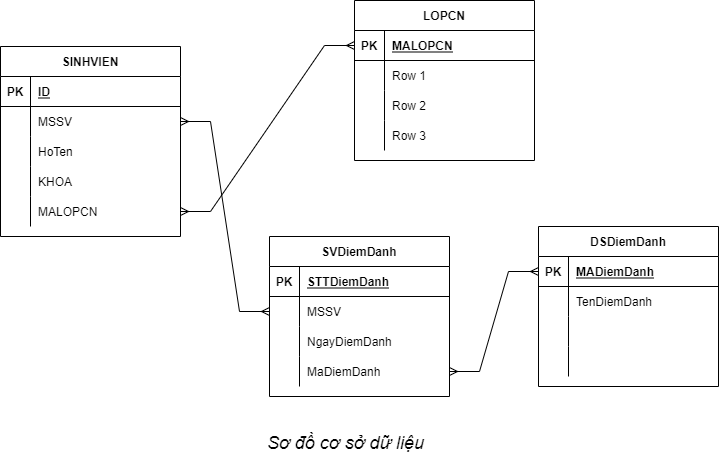

The diagram above was exported from draw.io. Its source (the exported page's mxGraphModel, read from the mxfile embedded in the PNG):
<mxGraphModel dx="1278" dy="641" grid="0" gridSize="10" guides="1" tooltips="1" connect="1" arrows="1" fold="1" page="1" pageScale="1" pageWidth="850" pageHeight="1100" math="0" shadow="0">
  <root>
    <mxCell id="0" />
    <mxCell id="1" parent="0" />
    <mxCell id="er5dOllPJVVRUISVZYzo-1" value="SINHVIEN" style="shape=table;startSize=30;container=1;collapsible=1;childLayout=tableLayout;fixedRows=1;rowLines=0;fontStyle=1;align=center;resizeLast=1;" vertex="1" parent="1">
      <mxGeometry x="75" y="162" width="180" height="190" as="geometry">
        <mxRectangle x="90" y="240" width="50" height="40" as="alternateBounds" />
      </mxGeometry>
    </mxCell>
    <mxCell id="er5dOllPJVVRUISVZYzo-2" value="" style="shape=tableRow;horizontal=0;startSize=0;swimlaneHead=0;swimlaneBody=0;fillColor=none;collapsible=0;dropTarget=0;points=[[0,0.5],[1,0.5]];portConstraint=eastwest;top=0;left=0;right=0;bottom=1;" vertex="1" parent="er5dOllPJVVRUISVZYzo-1">
      <mxGeometry y="30" width="180" height="30" as="geometry" />
    </mxCell>
    <mxCell id="er5dOllPJVVRUISVZYzo-3" value="PK" style="shape=partialRectangle;connectable=0;fillColor=none;top=0;left=0;bottom=0;right=0;fontStyle=1;overflow=hidden;" vertex="1" parent="er5dOllPJVVRUISVZYzo-2">
      <mxGeometry width="30" height="30" as="geometry">
        <mxRectangle width="30" height="30" as="alternateBounds" />
      </mxGeometry>
    </mxCell>
    <mxCell id="er5dOllPJVVRUISVZYzo-4" value="ID" style="shape=partialRectangle;connectable=0;fillColor=none;top=0;left=0;bottom=0;right=0;align=left;spacingLeft=6;fontStyle=5;overflow=hidden;" vertex="1" parent="er5dOllPJVVRUISVZYzo-2">
      <mxGeometry x="30" width="150" height="30" as="geometry">
        <mxRectangle width="150" height="30" as="alternateBounds" />
      </mxGeometry>
    </mxCell>
    <mxCell id="er5dOllPJVVRUISVZYzo-5" value="" style="shape=tableRow;horizontal=0;startSize=0;swimlaneHead=0;swimlaneBody=0;fillColor=none;collapsible=0;dropTarget=0;points=[[0,0.5],[1,0.5]];portConstraint=eastwest;top=0;left=0;right=0;bottom=0;" vertex="1" parent="er5dOllPJVVRUISVZYzo-1">
      <mxGeometry y="60" width="180" height="30" as="geometry" />
    </mxCell>
    <mxCell id="er5dOllPJVVRUISVZYzo-6" value="" style="shape=partialRectangle;connectable=0;fillColor=none;top=0;left=0;bottom=0;right=0;editable=1;overflow=hidden;" vertex="1" parent="er5dOllPJVVRUISVZYzo-5">
      <mxGeometry width="30" height="30" as="geometry">
        <mxRectangle width="30" height="30" as="alternateBounds" />
      </mxGeometry>
    </mxCell>
    <mxCell id="er5dOllPJVVRUISVZYzo-7" value="MSSV" style="shape=partialRectangle;connectable=0;fillColor=none;top=0;left=0;bottom=0;right=0;align=left;spacingLeft=6;overflow=hidden;" vertex="1" parent="er5dOllPJVVRUISVZYzo-5">
      <mxGeometry x="30" width="150" height="30" as="geometry">
        <mxRectangle width="150" height="30" as="alternateBounds" />
      </mxGeometry>
    </mxCell>
    <mxCell id="er5dOllPJVVRUISVZYzo-8" value="" style="shape=tableRow;horizontal=0;startSize=0;swimlaneHead=0;swimlaneBody=0;fillColor=none;collapsible=0;dropTarget=0;points=[[0,0.5],[1,0.5]];portConstraint=eastwest;top=0;left=0;right=0;bottom=0;" vertex="1" parent="er5dOllPJVVRUISVZYzo-1">
      <mxGeometry y="90" width="180" height="30" as="geometry" />
    </mxCell>
    <mxCell id="er5dOllPJVVRUISVZYzo-9" value="" style="shape=partialRectangle;connectable=0;fillColor=none;top=0;left=0;bottom=0;right=0;editable=1;overflow=hidden;" vertex="1" parent="er5dOllPJVVRUISVZYzo-8">
      <mxGeometry width="30" height="30" as="geometry">
        <mxRectangle width="30" height="30" as="alternateBounds" />
      </mxGeometry>
    </mxCell>
    <mxCell id="er5dOllPJVVRUISVZYzo-10" value="HoTen" style="shape=partialRectangle;connectable=0;fillColor=none;top=0;left=0;bottom=0;right=0;align=left;spacingLeft=6;overflow=hidden;" vertex="1" parent="er5dOllPJVVRUISVZYzo-8">
      <mxGeometry x="30" width="150" height="30" as="geometry">
        <mxRectangle width="150" height="30" as="alternateBounds" />
      </mxGeometry>
    </mxCell>
    <mxCell id="er5dOllPJVVRUISVZYzo-56" value="" style="shape=tableRow;horizontal=0;startSize=0;swimlaneHead=0;swimlaneBody=0;fillColor=none;collapsible=0;dropTarget=0;points=[[0,0.5],[1,0.5]];portConstraint=eastwest;top=0;left=0;right=0;bottom=0;" vertex="1" parent="er5dOllPJVVRUISVZYzo-1">
      <mxGeometry y="120" width="180" height="30" as="geometry" />
    </mxCell>
    <mxCell id="er5dOllPJVVRUISVZYzo-57" value="" style="shape=partialRectangle;connectable=0;fillColor=none;top=0;left=0;bottom=0;right=0;editable=1;overflow=hidden;" vertex="1" parent="er5dOllPJVVRUISVZYzo-56">
      <mxGeometry width="30" height="30" as="geometry">
        <mxRectangle width="30" height="30" as="alternateBounds" />
      </mxGeometry>
    </mxCell>
    <mxCell id="er5dOllPJVVRUISVZYzo-58" value="KHOA" style="shape=partialRectangle;connectable=0;fillColor=none;top=0;left=0;bottom=0;right=0;align=left;spacingLeft=6;overflow=hidden;" vertex="1" parent="er5dOllPJVVRUISVZYzo-56">
      <mxGeometry x="30" width="150" height="30" as="geometry">
        <mxRectangle width="150" height="30" as="alternateBounds" />
      </mxGeometry>
    </mxCell>
    <mxCell id="er5dOllPJVVRUISVZYzo-11" value="" style="shape=tableRow;horizontal=0;startSize=0;swimlaneHead=0;swimlaneBody=0;fillColor=none;collapsible=0;dropTarget=0;points=[[0,0.5],[1,0.5]];portConstraint=eastwest;top=0;left=0;right=0;bottom=0;" vertex="1" parent="er5dOllPJVVRUISVZYzo-1">
      <mxGeometry y="150" width="180" height="30" as="geometry" />
    </mxCell>
    <mxCell id="er5dOllPJVVRUISVZYzo-12" value="" style="shape=partialRectangle;connectable=0;fillColor=none;top=0;left=0;bottom=0;right=0;editable=1;overflow=hidden;" vertex="1" parent="er5dOllPJVVRUISVZYzo-11">
      <mxGeometry width="30" height="30" as="geometry">
        <mxRectangle width="30" height="30" as="alternateBounds" />
      </mxGeometry>
    </mxCell>
    <mxCell id="er5dOllPJVVRUISVZYzo-13" value="MALOPCN" style="shape=partialRectangle;connectable=0;fillColor=none;top=0;left=0;bottom=0;right=0;align=left;spacingLeft=6;overflow=hidden;" vertex="1" parent="er5dOllPJVVRUISVZYzo-11">
      <mxGeometry x="30" width="150" height="30" as="geometry">
        <mxRectangle width="150" height="30" as="alternateBounds" />
      </mxGeometry>
    </mxCell>
    <mxCell id="er5dOllPJVVRUISVZYzo-14" value="LOPCN" style="shape=table;startSize=30;container=1;collapsible=1;childLayout=tableLayout;fixedRows=1;rowLines=0;fontStyle=1;align=center;resizeLast=1;" vertex="1" parent="1">
      <mxGeometry x="429" y="116" width="180" height="160" as="geometry" />
    </mxCell>
    <mxCell id="er5dOllPJVVRUISVZYzo-15" value="" style="shape=tableRow;horizontal=0;startSize=0;swimlaneHead=0;swimlaneBody=0;fillColor=none;collapsible=0;dropTarget=0;points=[[0,0.5],[1,0.5]];portConstraint=eastwest;top=0;left=0;right=0;bottom=1;" vertex="1" parent="er5dOllPJVVRUISVZYzo-14">
      <mxGeometry y="30" width="180" height="30" as="geometry" />
    </mxCell>
    <mxCell id="er5dOllPJVVRUISVZYzo-16" value="PK" style="shape=partialRectangle;connectable=0;fillColor=none;top=0;left=0;bottom=0;right=0;fontStyle=1;overflow=hidden;" vertex="1" parent="er5dOllPJVVRUISVZYzo-15">
      <mxGeometry width="30" height="30" as="geometry">
        <mxRectangle width="30" height="30" as="alternateBounds" />
      </mxGeometry>
    </mxCell>
    <mxCell id="er5dOllPJVVRUISVZYzo-17" value="MALOPCN" style="shape=partialRectangle;connectable=0;fillColor=none;top=0;left=0;bottom=0;right=0;align=left;spacingLeft=6;fontStyle=5;overflow=hidden;" vertex="1" parent="er5dOllPJVVRUISVZYzo-15">
      <mxGeometry x="30" width="150" height="30" as="geometry">
        <mxRectangle width="150" height="30" as="alternateBounds" />
      </mxGeometry>
    </mxCell>
    <mxCell id="er5dOllPJVVRUISVZYzo-18" value="" style="shape=tableRow;horizontal=0;startSize=0;swimlaneHead=0;swimlaneBody=0;fillColor=none;collapsible=0;dropTarget=0;points=[[0,0.5],[1,0.5]];portConstraint=eastwest;top=0;left=0;right=0;bottom=0;" vertex="1" parent="er5dOllPJVVRUISVZYzo-14">
      <mxGeometry y="60" width="180" height="30" as="geometry" />
    </mxCell>
    <mxCell id="er5dOllPJVVRUISVZYzo-19" value="" style="shape=partialRectangle;connectable=0;fillColor=none;top=0;left=0;bottom=0;right=0;editable=1;overflow=hidden;" vertex="1" parent="er5dOllPJVVRUISVZYzo-18">
      <mxGeometry width="30" height="30" as="geometry">
        <mxRectangle width="30" height="30" as="alternateBounds" />
      </mxGeometry>
    </mxCell>
    <mxCell id="er5dOllPJVVRUISVZYzo-20" value="Row 1" style="shape=partialRectangle;connectable=0;fillColor=none;top=0;left=0;bottom=0;right=0;align=left;spacingLeft=6;overflow=hidden;" vertex="1" parent="er5dOllPJVVRUISVZYzo-18">
      <mxGeometry x="30" width="150" height="30" as="geometry">
        <mxRectangle width="150" height="30" as="alternateBounds" />
      </mxGeometry>
    </mxCell>
    <mxCell id="er5dOllPJVVRUISVZYzo-21" value="" style="shape=tableRow;horizontal=0;startSize=0;swimlaneHead=0;swimlaneBody=0;fillColor=none;collapsible=0;dropTarget=0;points=[[0,0.5],[1,0.5]];portConstraint=eastwest;top=0;left=0;right=0;bottom=0;" vertex="1" parent="er5dOllPJVVRUISVZYzo-14">
      <mxGeometry y="90" width="180" height="30" as="geometry" />
    </mxCell>
    <mxCell id="er5dOllPJVVRUISVZYzo-22" value="" style="shape=partialRectangle;connectable=0;fillColor=none;top=0;left=0;bottom=0;right=0;editable=1;overflow=hidden;" vertex="1" parent="er5dOllPJVVRUISVZYzo-21">
      <mxGeometry width="30" height="30" as="geometry">
        <mxRectangle width="30" height="30" as="alternateBounds" />
      </mxGeometry>
    </mxCell>
    <mxCell id="er5dOllPJVVRUISVZYzo-23" value="Row 2" style="shape=partialRectangle;connectable=0;fillColor=none;top=0;left=0;bottom=0;right=0;align=left;spacingLeft=6;overflow=hidden;" vertex="1" parent="er5dOllPJVVRUISVZYzo-21">
      <mxGeometry x="30" width="150" height="30" as="geometry">
        <mxRectangle width="150" height="30" as="alternateBounds" />
      </mxGeometry>
    </mxCell>
    <mxCell id="er5dOllPJVVRUISVZYzo-24" value="" style="shape=tableRow;horizontal=0;startSize=0;swimlaneHead=0;swimlaneBody=0;fillColor=none;collapsible=0;dropTarget=0;points=[[0,0.5],[1,0.5]];portConstraint=eastwest;top=0;left=0;right=0;bottom=0;" vertex="1" parent="er5dOllPJVVRUISVZYzo-14">
      <mxGeometry y="120" width="180" height="30" as="geometry" />
    </mxCell>
    <mxCell id="er5dOllPJVVRUISVZYzo-25" value="" style="shape=partialRectangle;connectable=0;fillColor=none;top=0;left=0;bottom=0;right=0;editable=1;overflow=hidden;" vertex="1" parent="er5dOllPJVVRUISVZYzo-24">
      <mxGeometry width="30" height="30" as="geometry">
        <mxRectangle width="30" height="30" as="alternateBounds" />
      </mxGeometry>
    </mxCell>
    <mxCell id="er5dOllPJVVRUISVZYzo-26" value="Row 3" style="shape=partialRectangle;connectable=0;fillColor=none;top=0;left=0;bottom=0;right=0;align=left;spacingLeft=6;overflow=hidden;" vertex="1" parent="er5dOllPJVVRUISVZYzo-24">
      <mxGeometry x="30" width="150" height="30" as="geometry">
        <mxRectangle width="150" height="30" as="alternateBounds" />
      </mxGeometry>
    </mxCell>
    <mxCell id="er5dOllPJVVRUISVZYzo-28" value="" style="edgeStyle=entityRelationEdgeStyle;fontSize=12;html=1;endArrow=ERmany;startArrow=ERmany;rounded=0;entryX=0;entryY=0.5;entryDx=0;entryDy=0;" edge="1" parent="1" source="er5dOllPJVVRUISVZYzo-11" target="er5dOllPJVVRUISVZYzo-15">
      <mxGeometry width="100" height="100" relative="1" as="geometry">
        <mxPoint x="210" y="400" as="sourcePoint" />
        <mxPoint x="310" y="300" as="targetPoint" />
      </mxGeometry>
    </mxCell>
    <mxCell id="er5dOllPJVVRUISVZYzo-29" value="DSDiemDanh" style="shape=table;startSize=30;container=1;collapsible=1;childLayout=tableLayout;fixedRows=1;rowLines=0;fontStyle=1;align=center;resizeLast=1;" vertex="1" parent="1">
      <mxGeometry x="613" y="342" width="180" height="160" as="geometry" />
    </mxCell>
    <mxCell id="er5dOllPJVVRUISVZYzo-30" value="" style="shape=tableRow;horizontal=0;startSize=0;swimlaneHead=0;swimlaneBody=0;fillColor=none;collapsible=0;dropTarget=0;points=[[0,0.5],[1,0.5]];portConstraint=eastwest;top=0;left=0;right=0;bottom=1;" vertex="1" parent="er5dOllPJVVRUISVZYzo-29">
      <mxGeometry y="30" width="180" height="30" as="geometry" />
    </mxCell>
    <mxCell id="er5dOllPJVVRUISVZYzo-31" value="PK" style="shape=partialRectangle;connectable=0;fillColor=none;top=0;left=0;bottom=0;right=0;fontStyle=1;overflow=hidden;" vertex="1" parent="er5dOllPJVVRUISVZYzo-30">
      <mxGeometry width="30" height="30" as="geometry">
        <mxRectangle width="30" height="30" as="alternateBounds" />
      </mxGeometry>
    </mxCell>
    <mxCell id="er5dOllPJVVRUISVZYzo-32" value="MADiemDanh" style="shape=partialRectangle;connectable=0;fillColor=none;top=0;left=0;bottom=0;right=0;align=left;spacingLeft=6;fontStyle=5;overflow=hidden;" vertex="1" parent="er5dOllPJVVRUISVZYzo-30">
      <mxGeometry x="30" width="150" height="30" as="geometry">
        <mxRectangle width="150" height="30" as="alternateBounds" />
      </mxGeometry>
    </mxCell>
    <mxCell id="er5dOllPJVVRUISVZYzo-33" value="" style="shape=tableRow;horizontal=0;startSize=0;swimlaneHead=0;swimlaneBody=0;fillColor=none;collapsible=0;dropTarget=0;points=[[0,0.5],[1,0.5]];portConstraint=eastwest;top=0;left=0;right=0;bottom=0;" vertex="1" parent="er5dOllPJVVRUISVZYzo-29">
      <mxGeometry y="60" width="180" height="30" as="geometry" />
    </mxCell>
    <mxCell id="er5dOllPJVVRUISVZYzo-34" value="" style="shape=partialRectangle;connectable=0;fillColor=none;top=0;left=0;bottom=0;right=0;editable=1;overflow=hidden;" vertex="1" parent="er5dOllPJVVRUISVZYzo-33">
      <mxGeometry width="30" height="30" as="geometry">
        <mxRectangle width="30" height="30" as="alternateBounds" />
      </mxGeometry>
    </mxCell>
    <mxCell id="er5dOllPJVVRUISVZYzo-35" value="TenDiemDanh" style="shape=partialRectangle;connectable=0;fillColor=none;top=0;left=0;bottom=0;right=0;align=left;spacingLeft=6;overflow=hidden;" vertex="1" parent="er5dOllPJVVRUISVZYzo-33">
      <mxGeometry x="30" width="150" height="30" as="geometry">
        <mxRectangle width="150" height="30" as="alternateBounds" />
      </mxGeometry>
    </mxCell>
    <mxCell id="er5dOllPJVVRUISVZYzo-36" value="" style="shape=tableRow;horizontal=0;startSize=0;swimlaneHead=0;swimlaneBody=0;fillColor=none;collapsible=0;dropTarget=0;points=[[0,0.5],[1,0.5]];portConstraint=eastwest;top=0;left=0;right=0;bottom=0;" vertex="1" parent="er5dOllPJVVRUISVZYzo-29">
      <mxGeometry y="90" width="180" height="30" as="geometry" />
    </mxCell>
    <mxCell id="er5dOllPJVVRUISVZYzo-37" value="" style="shape=partialRectangle;connectable=0;fillColor=none;top=0;left=0;bottom=0;right=0;editable=1;overflow=hidden;" vertex="1" parent="er5dOllPJVVRUISVZYzo-36">
      <mxGeometry width="30" height="30" as="geometry">
        <mxRectangle width="30" height="30" as="alternateBounds" />
      </mxGeometry>
    </mxCell>
    <mxCell id="er5dOllPJVVRUISVZYzo-38" value="" style="shape=partialRectangle;connectable=0;fillColor=none;top=0;left=0;bottom=0;right=0;align=left;spacingLeft=6;overflow=hidden;" vertex="1" parent="er5dOllPJVVRUISVZYzo-36">
      <mxGeometry x="30" width="150" height="30" as="geometry">
        <mxRectangle width="150" height="30" as="alternateBounds" />
      </mxGeometry>
    </mxCell>
    <mxCell id="er5dOllPJVVRUISVZYzo-39" value="" style="shape=tableRow;horizontal=0;startSize=0;swimlaneHead=0;swimlaneBody=0;fillColor=none;collapsible=0;dropTarget=0;points=[[0,0.5],[1,0.5]];portConstraint=eastwest;top=0;left=0;right=0;bottom=0;" vertex="1" parent="er5dOllPJVVRUISVZYzo-29">
      <mxGeometry y="120" width="180" height="30" as="geometry" />
    </mxCell>
    <mxCell id="er5dOllPJVVRUISVZYzo-40" value="" style="shape=partialRectangle;connectable=0;fillColor=none;top=0;left=0;bottom=0;right=0;editable=1;overflow=hidden;" vertex="1" parent="er5dOllPJVVRUISVZYzo-39">
      <mxGeometry width="30" height="30" as="geometry">
        <mxRectangle width="30" height="30" as="alternateBounds" />
      </mxGeometry>
    </mxCell>
    <mxCell id="er5dOllPJVVRUISVZYzo-41" value="" style="shape=partialRectangle;connectable=0;fillColor=none;top=0;left=0;bottom=0;right=0;align=left;spacingLeft=6;overflow=hidden;" vertex="1" parent="er5dOllPJVVRUISVZYzo-39">
      <mxGeometry x="30" width="150" height="30" as="geometry">
        <mxRectangle width="150" height="30" as="alternateBounds" />
      </mxGeometry>
    </mxCell>
    <mxCell id="er5dOllPJVVRUISVZYzo-42" value="SVDiemDanh" style="shape=table;startSize=30;container=1;collapsible=1;childLayout=tableLayout;fixedRows=1;rowLines=0;fontStyle=1;align=center;resizeLast=1;" vertex="1" parent="1">
      <mxGeometry x="344" y="352" width="180" height="160" as="geometry" />
    </mxCell>
    <mxCell id="er5dOllPJVVRUISVZYzo-43" value="" style="shape=tableRow;horizontal=0;startSize=0;swimlaneHead=0;swimlaneBody=0;fillColor=none;collapsible=0;dropTarget=0;points=[[0,0.5],[1,0.5]];portConstraint=eastwest;top=0;left=0;right=0;bottom=1;" vertex="1" parent="er5dOllPJVVRUISVZYzo-42">
      <mxGeometry y="30" width="180" height="30" as="geometry" />
    </mxCell>
    <mxCell id="er5dOllPJVVRUISVZYzo-44" value="PK" style="shape=partialRectangle;connectable=0;fillColor=none;top=0;left=0;bottom=0;right=0;fontStyle=1;overflow=hidden;" vertex="1" parent="er5dOllPJVVRUISVZYzo-43">
      <mxGeometry width="30" height="30" as="geometry">
        <mxRectangle width="30" height="30" as="alternateBounds" />
      </mxGeometry>
    </mxCell>
    <mxCell id="er5dOllPJVVRUISVZYzo-45" value="STTDiemDanh" style="shape=partialRectangle;connectable=0;fillColor=none;top=0;left=0;bottom=0;right=0;align=left;spacingLeft=6;fontStyle=5;overflow=hidden;" vertex="1" parent="er5dOllPJVVRUISVZYzo-43">
      <mxGeometry x="30" width="150" height="30" as="geometry">
        <mxRectangle width="150" height="30" as="alternateBounds" />
      </mxGeometry>
    </mxCell>
    <mxCell id="er5dOllPJVVRUISVZYzo-46" value="" style="shape=tableRow;horizontal=0;startSize=0;swimlaneHead=0;swimlaneBody=0;fillColor=none;collapsible=0;dropTarget=0;points=[[0,0.5],[1,0.5]];portConstraint=eastwest;top=0;left=0;right=0;bottom=0;" vertex="1" parent="er5dOllPJVVRUISVZYzo-42">
      <mxGeometry y="60" width="180" height="30" as="geometry" />
    </mxCell>
    <mxCell id="er5dOllPJVVRUISVZYzo-47" value="" style="shape=partialRectangle;connectable=0;fillColor=none;top=0;left=0;bottom=0;right=0;editable=1;overflow=hidden;" vertex="1" parent="er5dOllPJVVRUISVZYzo-46">
      <mxGeometry width="30" height="30" as="geometry">
        <mxRectangle width="30" height="30" as="alternateBounds" />
      </mxGeometry>
    </mxCell>
    <mxCell id="er5dOllPJVVRUISVZYzo-48" value="MSSV" style="shape=partialRectangle;connectable=0;fillColor=none;top=0;left=0;bottom=0;right=0;align=left;spacingLeft=6;overflow=hidden;" vertex="1" parent="er5dOllPJVVRUISVZYzo-46">
      <mxGeometry x="30" width="150" height="30" as="geometry">
        <mxRectangle width="150" height="30" as="alternateBounds" />
      </mxGeometry>
    </mxCell>
    <mxCell id="er5dOllPJVVRUISVZYzo-49" value="" style="shape=tableRow;horizontal=0;startSize=0;swimlaneHead=0;swimlaneBody=0;fillColor=none;collapsible=0;dropTarget=0;points=[[0,0.5],[1,0.5]];portConstraint=eastwest;top=0;left=0;right=0;bottom=0;" vertex="1" parent="er5dOllPJVVRUISVZYzo-42">
      <mxGeometry y="90" width="180" height="30" as="geometry" />
    </mxCell>
    <mxCell id="er5dOllPJVVRUISVZYzo-50" value="" style="shape=partialRectangle;connectable=0;fillColor=none;top=0;left=0;bottom=0;right=0;editable=1;overflow=hidden;" vertex="1" parent="er5dOllPJVVRUISVZYzo-49">
      <mxGeometry width="30" height="30" as="geometry">
        <mxRectangle width="30" height="30" as="alternateBounds" />
      </mxGeometry>
    </mxCell>
    <mxCell id="er5dOllPJVVRUISVZYzo-51" value="NgayDiemDanh" style="shape=partialRectangle;connectable=0;fillColor=none;top=0;left=0;bottom=0;right=0;align=left;spacingLeft=6;overflow=hidden;" vertex="1" parent="er5dOllPJVVRUISVZYzo-49">
      <mxGeometry x="30" width="150" height="30" as="geometry">
        <mxRectangle width="150" height="30" as="alternateBounds" />
      </mxGeometry>
    </mxCell>
    <mxCell id="er5dOllPJVVRUISVZYzo-52" value="" style="shape=tableRow;horizontal=0;startSize=0;swimlaneHead=0;swimlaneBody=0;fillColor=none;collapsible=0;dropTarget=0;points=[[0,0.5],[1,0.5]];portConstraint=eastwest;top=0;left=0;right=0;bottom=0;" vertex="1" parent="er5dOllPJVVRUISVZYzo-42">
      <mxGeometry y="120" width="180" height="30" as="geometry" />
    </mxCell>
    <mxCell id="er5dOllPJVVRUISVZYzo-53" value="" style="shape=partialRectangle;connectable=0;fillColor=none;top=0;left=0;bottom=0;right=0;editable=1;overflow=hidden;" vertex="1" parent="er5dOllPJVVRUISVZYzo-52">
      <mxGeometry width="30" height="30" as="geometry">
        <mxRectangle width="30" height="30" as="alternateBounds" />
      </mxGeometry>
    </mxCell>
    <mxCell id="er5dOllPJVVRUISVZYzo-54" value="MaDiemDanh" style="shape=partialRectangle;connectable=0;fillColor=none;top=0;left=0;bottom=0;right=0;align=left;spacingLeft=6;overflow=hidden;" vertex="1" parent="er5dOllPJVVRUISVZYzo-52">
      <mxGeometry x="30" width="150" height="30" as="geometry">
        <mxRectangle width="150" height="30" as="alternateBounds" />
      </mxGeometry>
    </mxCell>
    <mxCell id="er5dOllPJVVRUISVZYzo-59" value="" style="edgeStyle=entityRelationEdgeStyle;fontSize=12;html=1;endArrow=ERmany;startArrow=ERmany;rounded=0;exitX=1;exitY=0.5;exitDx=0;exitDy=0;" edge="1" parent="1" source="er5dOllPJVVRUISVZYzo-5" target="er5dOllPJVVRUISVZYzo-46">
      <mxGeometry width="100" height="100" relative="1" as="geometry">
        <mxPoint x="240" y="325" as="sourcePoint" />
        <mxPoint x="510" y="75" as="targetPoint" />
      </mxGeometry>
    </mxCell>
    <mxCell id="er5dOllPJVVRUISVZYzo-60" value="" style="edgeStyle=entityRelationEdgeStyle;fontSize=12;html=1;endArrow=ERmany;startArrow=ERmany;rounded=0;" edge="1" parent="1" source="er5dOllPJVVRUISVZYzo-30" target="er5dOllPJVVRUISVZYzo-52">
      <mxGeometry width="100" height="100" relative="1" as="geometry">
        <mxPoint x="210" y="275" as="sourcePoint" />
        <mxPoint x="290" y="535" as="targetPoint" />
      </mxGeometry>
    </mxCell>
    <mxCell id="er5dOllPJVVRUISVZYzo-61" value="&lt;font style=&quot;font-size: 18px&quot;&gt;&lt;i&gt;Sơ đồ cơ sở dữ liệu&lt;/i&gt;&lt;/font&gt;" style="text;html=1;strokeColor=none;fillColor=none;align=center;verticalAlign=middle;whiteSpace=wrap;rounded=0;" vertex="1" parent="1">
      <mxGeometry x="253" y="544" width="335" height="30" as="geometry" />
    </mxCell>
  </root>
</mxGraphModel>